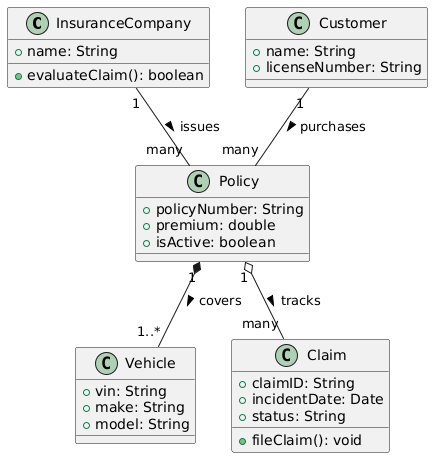

The diagram above was rendered by PlantUML. Its source (embedded in the PNG):
@startuml
class InsuranceCompany {
  + name: String
  + evaluateClaim(): boolean
}

class Customer {
  + name: String
  + licenseNumber: String
}

class Policy {
  + policyNumber: String
  + premium: double
  + isActive: boolean
}

class Vehicle {
  + vin: String
  + make: String
  + model: String
}

class Claim {
  + claimID: String
  + incidentDate: Date
  + status: String
  + fileClaim(): void
}

InsuranceCompany "1" -- "many" Policy : issues >
Customer "1" -- "many" Policy : purchases >
Policy "1" *-- "1..*" Vehicle : covers >
Policy "1" o-- "many" Claim : tracks >
@enduml